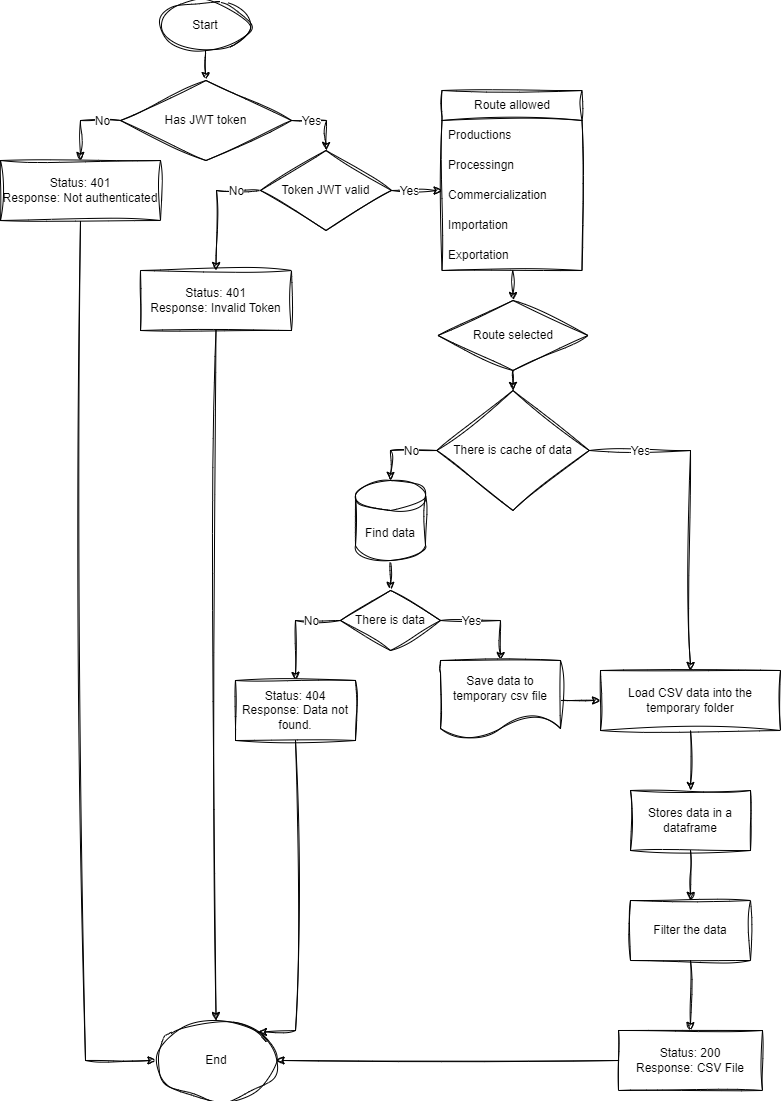

The diagram above was exported from draw.io. Its source (the exported page's mxGraphModel, read from the mxfile embedded in the PNG):
<mxGraphModel dx="1017" dy="779" grid="1" gridSize="10" guides="1" tooltips="1" connect="1" arrows="1" fold="1" page="1" pageScale="1" pageWidth="827" pageHeight="1169" background="#ffffff" math="0" shadow="0">
  <root>
    <mxCell id="0" />
    <mxCell id="1" parent="0" />
    <mxCell id="122" style="edgeStyle=none;html=1;exitX=0.5;exitY=1;exitDx=0;exitDy=0;rounded=0;sketch=1;curveFitting=1;jiggle=2;" parent="1" source="55" target="56" edge="1">
      <mxGeometry relative="1" as="geometry" />
    </mxCell>
    <mxCell id="55" value="Start" style="ellipse;whiteSpace=wrap;html=1;rounded=0;sketch=1;curveFitting=1;jiggle=2;" parent="1" vertex="1">
      <mxGeometry x="170" y="10" width="90" height="50" as="geometry" />
    </mxCell>
    <mxCell id="113" style="edgeStyle=none;html=1;exitX=0;exitY=0.5;exitDx=0;exitDy=0;entryX=0.5;entryY=0;entryDx=0;entryDy=0;rounded=0;sketch=1;curveFitting=1;jiggle=2;" parent="1" source="56" target="59" edge="1">
      <mxGeometry relative="1" as="geometry">
        <Array as="points">
          <mxPoint x="90" y="130" />
        </Array>
      </mxGeometry>
    </mxCell>
    <mxCell id="114" value="&lt;font style=&quot;font-size: 12px;&quot;&gt;No&lt;/font&gt;" style="edgeLabel;html=1;align=center;verticalAlign=middle;resizable=0;points=[];rounded=0;sketch=1;curveFitting=1;jiggle=2;" parent="113" vertex="1" connectable="0">
      <mxGeometry x="-0.5916" y="1" relative="1" as="geometry">
        <mxPoint x="-3" y="-1" as="offset" />
      </mxGeometry>
    </mxCell>
    <mxCell id="115" style="edgeStyle=none;html=1;exitX=1;exitY=0.5;exitDx=0;exitDy=0;entryX=0.5;entryY=0;entryDx=0;entryDy=0;rounded=0;sketch=1;curveFitting=1;jiggle=2;" parent="1" source="56" target="110" edge="1">
      <mxGeometry relative="1" as="geometry">
        <Array as="points">
          <mxPoint x="336" y="130" />
        </Array>
      </mxGeometry>
    </mxCell>
    <mxCell id="116" value="&lt;font style=&quot;font-size: 12px;&quot;&gt;Yes&lt;/font&gt;" style="edgeLabel;html=1;align=center;verticalAlign=middle;resizable=0;points=[];rounded=0;sketch=1;curveFitting=1;jiggle=2;" parent="115" vertex="1" connectable="0">
      <mxGeometry x="-0.6024" relative="1" as="geometry">
        <mxPoint x="6" as="offset" />
      </mxGeometry>
    </mxCell>
    <mxCell id="56" value="Has JWT token" style="rhombus;whiteSpace=wrap;html=1;rounded=0;sketch=1;curveFitting=1;jiggle=2;" parent="1" vertex="1">
      <mxGeometry x="130" y="90" width="171" height="80" as="geometry" />
    </mxCell>
    <mxCell id="120" style="edgeStyle=none;html=1;exitX=0.5;exitY=1;exitDx=0;exitDy=0;entryX=0;entryY=0.5;entryDx=0;entryDy=0;rounded=0;sketch=1;curveFitting=1;jiggle=2;" parent="1" source="59" target="119" edge="1">
      <mxGeometry relative="1" as="geometry">
        <Array as="points">
          <mxPoint x="95" y="1070" />
        </Array>
      </mxGeometry>
    </mxCell>
    <mxCell id="59" value="Status: 401&lt;br&gt;Response:&amp;nbsp;Not authenticated" style="rounded=0;whiteSpace=wrap;html=1;sketch=1;curveFitting=1;jiggle=2;" parent="1" vertex="1">
      <mxGeometry x="10" y="170" width="160" height="60" as="geometry" />
    </mxCell>
    <mxCell id="117" style="edgeStyle=none;html=1;exitX=0;exitY=0.5;exitDx=0;exitDy=0;entryX=0.5;entryY=0;entryDx=0;entryDy=0;rounded=0;sketch=1;curveFitting=1;jiggle=2;" parent="1" source="110" target="111" edge="1">
      <mxGeometry relative="1" as="geometry">
        <Array as="points">
          <mxPoint x="226" y="200" />
        </Array>
      </mxGeometry>
    </mxCell>
    <mxCell id="118" value="&lt;font style=&quot;font-size: 12px;&quot;&gt;No&lt;/font&gt;" style="edgeLabel;html=1;align=center;verticalAlign=middle;resizable=0;points=[];rounded=0;sketch=1;curveFitting=1;jiggle=2;" parent="117" vertex="1" connectable="0">
      <mxGeometry x="-0.3076" relative="1" as="geometry">
        <mxPoint x="18" as="offset" />
      </mxGeometry>
    </mxCell>
    <mxCell id="171" style="edgeStyle=none;html=1;exitX=1;exitY=0.5;exitDx=0;exitDy=0;entryX=0;entryY=0.339;entryDx=0;entryDy=0;entryPerimeter=0;rounded=0;sketch=1;curveFitting=1;jiggle=2;" parent="1" source="110" target="126" edge="1">
      <mxGeometry relative="1" as="geometry" />
    </mxCell>
    <mxCell id="178" value="&lt;font style=&quot;font-size: 12px;&quot;&gt;Yes&lt;/font&gt;" style="edgeLabel;html=1;align=center;verticalAlign=middle;resizable=0;points=[];rounded=0;sketch=1;curveFitting=1;jiggle=2;" parent="171" vertex="1" connectable="0">
      <mxGeometry x="-0.3488" relative="1" as="geometry">
        <mxPoint x="2" as="offset" />
      </mxGeometry>
    </mxCell>
    <mxCell id="110" value="Token JWT valid" style="rhombus;whiteSpace=wrap;html=1;rounded=0;sketch=1;curveFitting=1;jiggle=2;" parent="1" vertex="1">
      <mxGeometry x="270" y="160" width="131" height="80" as="geometry" />
    </mxCell>
    <mxCell id="121" style="edgeStyle=none;html=1;exitX=0.5;exitY=1;exitDx=0;exitDy=0;entryX=0.5;entryY=0;entryDx=0;entryDy=0;rounded=0;sketch=1;curveFitting=1;jiggle=2;" parent="1" source="111" target="119" edge="1">
      <mxGeometry relative="1" as="geometry" />
    </mxCell>
    <mxCell id="111" value="Status: 401&lt;br&gt;Response: Invalid Token" style="rounded=0;whiteSpace=wrap;html=1;sketch=1;curveFitting=1;jiggle=2;" parent="1" vertex="1">
      <mxGeometry x="150" y="280" width="151" height="60" as="geometry" />
    </mxCell>
    <mxCell id="119" value="End" style="ellipse;whiteSpace=wrap;html=1;rounded=0;sketch=1;curveFitting=1;jiggle=2;" parent="1" vertex="1">
      <mxGeometry x="165.5" y="1030" width="120" height="80" as="geometry" />
    </mxCell>
    <mxCell id="170" style="edgeStyle=none;html=1;entryX=0.5;entryY=0;entryDx=0;entryDy=0;rounded=0;sketch=1;curveFitting=1;jiggle=2;" parent="1" source="123" target="141" edge="1">
      <mxGeometry relative="1" as="geometry" />
    </mxCell>
    <mxCell id="123" value="Route allowed" style="swimlane;fontStyle=0;childLayout=stackLayout;horizontal=1;startSize=30;horizontalStack=0;resizeParent=1;resizeParentMax=0;resizeLast=0;collapsible=1;marginBottom=0;whiteSpace=wrap;html=1;rounded=0;sketch=1;curveFitting=1;jiggle=2;" parent="1" vertex="1">
      <mxGeometry x="451.5" y="100" width="140" height="180" as="geometry">
        <mxRectangle x="470" y="480" width="140" height="30" as="alternateBounds" />
      </mxGeometry>
    </mxCell>
    <mxCell id="124" value="&lt;span style=&quot;text-align: center;&quot;&gt;Productions&lt;/span&gt;" style="text;strokeColor=none;fillColor=none;align=left;verticalAlign=middle;spacingLeft=4;spacingRight=4;overflow=hidden;points=[[0,0.5],[1,0.5]];portConstraint=eastwest;rotatable=0;whiteSpace=wrap;html=1;rounded=0;sketch=1;curveFitting=1;jiggle=2;" parent="123" vertex="1">
      <mxGeometry y="30" width="140" height="30" as="geometry" />
    </mxCell>
    <mxCell id="125" value="&lt;span style=&quot;text-align: center;&quot;&gt;Processingn&lt;/span&gt;" style="text;strokeColor=none;fillColor=none;align=left;verticalAlign=middle;spacingLeft=4;spacingRight=4;overflow=hidden;points=[[0,0.5],[1,0.5]];portConstraint=eastwest;rotatable=0;whiteSpace=wrap;html=1;rounded=0;sketch=1;curveFitting=1;jiggle=2;" parent="123" vertex="1">
      <mxGeometry y="60" width="140" height="30" as="geometry" />
    </mxCell>
    <mxCell id="126" value="&lt;span style=&quot;text-align: center;&quot;&gt;Commercialization&lt;/span&gt;" style="text;strokeColor=none;fillColor=none;align=left;verticalAlign=middle;spacingLeft=4;spacingRight=4;overflow=hidden;points=[[0,0.5],[1,0.5]];portConstraint=eastwest;rotatable=0;whiteSpace=wrap;html=1;rounded=0;sketch=1;curveFitting=1;jiggle=2;" parent="123" vertex="1">
      <mxGeometry y="90" width="140" height="30" as="geometry" />
    </mxCell>
    <mxCell id="138" value="&lt;span style=&quot;text-align: center;&quot;&gt;Importation&lt;/span&gt;" style="text;strokeColor=none;fillColor=none;align=left;verticalAlign=middle;spacingLeft=4;spacingRight=4;overflow=hidden;points=[[0,0.5],[1,0.5]];portConstraint=eastwest;rotatable=0;whiteSpace=wrap;html=1;rounded=0;sketch=1;curveFitting=1;jiggle=2;" parent="123" vertex="1">
      <mxGeometry y="120" width="140" height="30" as="geometry" />
    </mxCell>
    <mxCell id="137" value="&lt;span style=&quot;text-align: center;&quot;&gt;Exportation&lt;/span&gt;" style="text;strokeColor=none;fillColor=none;align=left;verticalAlign=middle;spacingLeft=4;spacingRight=4;overflow=hidden;points=[[0,0.5],[1,0.5]];portConstraint=eastwest;rotatable=0;whiteSpace=wrap;html=1;rounded=0;sketch=1;curveFitting=1;jiggle=2;" parent="123" vertex="1">
      <mxGeometry y="150" width="140" height="30" as="geometry" />
    </mxCell>
    <mxCell id="172" style="edgeStyle=none;html=1;exitX=0.5;exitY=1;exitDx=0;exitDy=0;entryX=0.5;entryY=0;entryDx=0;entryDy=0;rounded=0;sketch=1;curveFitting=1;jiggle=2;" parent="1" source="141" target="155" edge="1">
      <mxGeometry relative="1" as="geometry" />
    </mxCell>
    <mxCell id="141" value="Route selected" style="rhombus;whiteSpace=wrap;html=1;rounded=0;sketch=1;curveFitting=1;jiggle=2;" parent="1" vertex="1">
      <mxGeometry x="447.5" y="310" width="150" height="70" as="geometry" />
    </mxCell>
    <mxCell id="147" style="edgeStyle=none;html=1;exitX=0.5;exitY=1;exitDx=0;exitDy=0;exitPerimeter=0;rounded=0;sketch=1;curveFitting=1;jiggle=2;" parent="1" source="148" target="162" edge="1">
      <mxGeometry relative="1" as="geometry" />
    </mxCell>
    <mxCell id="148" value="Find data" style="shape=cylinder3;whiteSpace=wrap;html=1;boundedLbl=1;backgroundOutline=1;size=15;rounded=0;sketch=1;curveFitting=1;jiggle=2;" parent="1" vertex="1">
      <mxGeometry x="365" y="490" width="70" height="80" as="geometry" />
    </mxCell>
    <mxCell id="149" style="edgeStyle=none;html=1;exitX=0.5;exitY=1;exitDx=0;exitDy=0;rounded=0;sketch=1;curveFitting=1;jiggle=2;" parent="1" source="150" target="166" edge="1">
      <mxGeometry relative="1" as="geometry" />
    </mxCell>
    <mxCell id="150" value="Filter the data" style="rounded=0;whiteSpace=wrap;html=1;sketch=1;curveFitting=1;jiggle=2;" parent="1" vertex="1">
      <mxGeometry x="640" y="910" width="120" height="60" as="geometry" />
    </mxCell>
    <mxCell id="151" style="edgeStyle=none;html=1;exitX=0;exitY=0.5;exitDx=0;exitDy=0;entryX=0.5;entryY=0;entryDx=0;entryDy=0;entryPerimeter=0;rounded=0;sketch=1;curveFitting=1;jiggle=2;" parent="1" source="155" target="148" edge="1">
      <mxGeometry relative="1" as="geometry">
        <Array as="points">
          <mxPoint x="400" y="460" />
        </Array>
      </mxGeometry>
    </mxCell>
    <mxCell id="152" value="&lt;font style=&quot;font-size: 12px;&quot;&gt;No&lt;/font&gt;" style="edgeLabel;html=1;align=center;verticalAlign=middle;resizable=0;points=[];rounded=0;sketch=1;curveFitting=1;jiggle=2;" parent="151" vertex="1" connectable="0">
      <mxGeometry x="-0.6667" relative="1" as="geometry">
        <mxPoint x="-13" as="offset" />
      </mxGeometry>
    </mxCell>
    <mxCell id="153" style="edgeStyle=none;html=1;exitX=1;exitY=0.5;exitDx=0;exitDy=0;entryX=0.5;entryY=0;entryDx=0;entryDy=0;rounded=0;sketch=1;curveFitting=1;jiggle=2;" parent="1" source="155" target="179" edge="1">
      <mxGeometry relative="1" as="geometry">
        <mxPoint x="695.75" y="670" as="targetPoint" />
        <Array as="points">
          <mxPoint x="700" y="460" />
        </Array>
      </mxGeometry>
    </mxCell>
    <mxCell id="154" value="&lt;font style=&quot;font-size: 12px;&quot;&gt;Yes&lt;/font&gt;" style="edgeLabel;html=1;align=center;verticalAlign=middle;resizable=0;points=[];rounded=0;sketch=1;curveFitting=1;jiggle=2;" parent="153" vertex="1" connectable="0">
      <mxGeometry x="-0.842" relative="1" as="geometry">
        <mxPoint x="26" as="offset" />
      </mxGeometry>
    </mxCell>
    <mxCell id="155" value="There is cache of data" style="rhombus;whiteSpace=wrap;html=1;rounded=0;sketch=1;curveFitting=1;jiggle=2;" parent="1" vertex="1">
      <mxGeometry x="446.25" y="400" width="152.5" height="120" as="geometry" />
    </mxCell>
    <mxCell id="156" style="edgeStyle=none;html=1;exitX=0.5;exitY=1;exitDx=0;exitDy=0;entryX=0.5;entryY=0;entryDx=0;entryDy=0;rounded=0;sketch=1;curveFitting=1;jiggle=2;" parent="1" source="157" target="150" edge="1">
      <mxGeometry relative="1" as="geometry" />
    </mxCell>
    <mxCell id="157" value="Stores data in a dataframe" style="rounded=0;whiteSpace=wrap;html=1;sketch=1;curveFitting=1;jiggle=2;" parent="1" vertex="1">
      <mxGeometry x="640" y="800" width="120" height="60" as="geometry" />
    </mxCell>
    <mxCell id="158" style="edgeStyle=none;html=1;exitX=1;exitY=0.5;exitDx=0;exitDy=0;entryX=0.5;entryY=0;entryDx=0;entryDy=0;rounded=0;sketch=1;curveFitting=1;jiggle=2;" parent="1" source="162" target="165" edge="1">
      <mxGeometry relative="1" as="geometry">
        <Array as="points">
          <mxPoint x="510" y="630" />
        </Array>
      </mxGeometry>
    </mxCell>
    <mxCell id="159" value="&lt;font style=&quot;font-size: 12px;&quot;&gt;Yes&lt;/font&gt;" style="edgeLabel;html=1;align=center;verticalAlign=middle;resizable=0;points=[];rounded=0;sketch=1;curveFitting=1;jiggle=2;" parent="158" vertex="1" connectable="0">
      <mxGeometry x="-0.4367" y="1" relative="1" as="geometry">
        <mxPoint x="2" y="1" as="offset" />
      </mxGeometry>
    </mxCell>
    <mxCell id="160" style="edgeStyle=none;html=1;exitX=0;exitY=0.5;exitDx=0;exitDy=0;entryX=0.5;entryY=0;entryDx=0;entryDy=0;rounded=0;sketch=1;curveFitting=1;jiggle=2;" parent="1" source="162" target="163" edge="1">
      <mxGeometry relative="1" as="geometry">
        <Array as="points">
          <mxPoint x="305" y="630" />
        </Array>
      </mxGeometry>
    </mxCell>
    <mxCell id="161" value="&lt;font style=&quot;font-size: 12px;&quot;&gt;No&lt;/font&gt;" style="edgeLabel;html=1;align=center;verticalAlign=middle;resizable=0;points=[];rounded=0;sketch=1;curveFitting=1;jiggle=2;" parent="160" vertex="1" connectable="0">
      <mxGeometry x="-0.386" y="-1" relative="1" as="geometry">
        <mxPoint x="2" y="1" as="offset" />
      </mxGeometry>
    </mxCell>
    <mxCell id="162" value="There is data" style="rhombus;whiteSpace=wrap;html=1;rounded=0;sketch=1;curveFitting=1;jiggle=2;" parent="1" vertex="1">
      <mxGeometry x="350" y="600" width="100" height="60" as="geometry" />
    </mxCell>
    <mxCell id="177" style="edgeStyle=none;html=1;exitX=0.5;exitY=1;exitDx=0;exitDy=0;entryX=1;entryY=0;entryDx=0;entryDy=0;rounded=0;sketch=1;curveFitting=1;jiggle=2;" parent="1" source="163" target="119" edge="1">
      <mxGeometry relative="1" as="geometry">
        <Array as="points">
          <mxPoint x="305" y="1040" />
        </Array>
      </mxGeometry>
    </mxCell>
    <mxCell id="163" value="Status: 404&lt;br&gt;Response: Data not found." style="rounded=0;whiteSpace=wrap;html=1;sketch=1;curveFitting=1;jiggle=2;" parent="1" vertex="1">
      <mxGeometry x="245" y="690" width="120" height="60" as="geometry" />
    </mxCell>
    <mxCell id="175" style="edgeStyle=none;html=1;exitX=1;exitY=0.5;exitDx=0;exitDy=0;entryX=0;entryY=0.5;entryDx=0;entryDy=0;rounded=0;sketch=1;curveFitting=1;jiggle=2;" parent="1" source="165" target="179" edge="1">
      <mxGeometry relative="1" as="geometry">
        <mxPoint x="610" y="710" as="targetPoint" />
      </mxGeometry>
    </mxCell>
    <mxCell id="165" value="Save data to temporary csv file" style="shape=document;whiteSpace=wrap;html=1;boundedLbl=1;rounded=0;sketch=1;curveFitting=1;jiggle=2;" parent="1" vertex="1">
      <mxGeometry x="450" y="670" width="120" height="80" as="geometry" />
    </mxCell>
    <mxCell id="176" style="edgeStyle=none;html=1;exitX=0;exitY=0.5;exitDx=0;exitDy=0;entryX=1;entryY=0.5;entryDx=0;entryDy=0;rounded=0;sketch=1;curveFitting=1;jiggle=2;" parent="1" source="166" target="119" edge="1">
      <mxGeometry relative="1" as="geometry" />
    </mxCell>
    <mxCell id="166" value="Status: 200&lt;br&gt;Response: CSV File" style="rounded=0;whiteSpace=wrap;html=1;sketch=1;curveFitting=1;jiggle=2;" parent="1" vertex="1">
      <mxGeometry x="628" y="1040" width="144" height="60" as="geometry" />
    </mxCell>
    <mxCell id="167" style="edgeStyle=none;html=1;exitX=0.5;exitY=1;exitDx=0;exitDy=0;rounded=0;sketch=1;curveFitting=1;jiggle=2;" parent="1" source="179" target="157" edge="1">
      <mxGeometry relative="1" as="geometry">
        <mxPoint x="699.5230000000001" y="736.8" as="sourcePoint" />
      </mxGeometry>
    </mxCell>
    <mxCell id="179" value="Load CSV data into the temporary folder" style="rounded=0;whiteSpace=wrap;html=1;sketch=1;curveFitting=1;jiggle=2;" parent="1" vertex="1">
      <mxGeometry x="610" y="680" width="180" height="60" as="geometry" />
    </mxCell>
  </root>
</mxGraphModel>